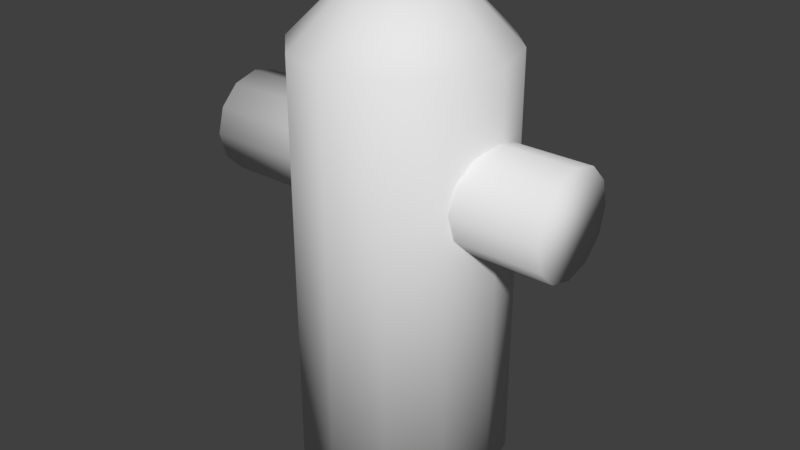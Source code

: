 # Source: firepost.blend  (saved by Blender 2.79.0; exported with 4.5.12 LTS)
import bpy
from mathutils import Matrix  # noqa: F401  (used for matrix-valued properties, if any)

bpy.ops.wm.read_factory_settings(use_empty=True)
scene = bpy.context.scene
scene.name = 'Scene'

# ---- collections
col_collection_1 = bpy.data.collections.new('Collection 1'); scene.collection.children.link(col_collection_1)

# ---- materials (node trees are filled in below, after node groups)
mat_material = bpy.data.materials.new('Material')
mat_material.alpha_threshold = 0.0
mat_material.use_transparent_shadow = False
mat_material.roughness = 0.5
mat_material.line_color = (0.0, 0.0, 0.0, 1.0)

# ---- material node trees

# ---- world
world_world = bpy.data.worlds.new('World'); scene.world = world_world
world_world.color = (0.05088, 0.05088, 0.05088)
world_world.use_sun_shadow = False
world_world.sun_shadow_jitter_overblur = 0.0
world_world.cycles.sampling_method = 'MANUAL'

# ---- meshes
me_cube = bpy.data.meshes.new('Cube')
me_cube.from_pydata([(0.2063, 0.327, 4.554), (-0.008649, 0.3846, 4.554), (-0.008649, 0.9547, 0.004938), (-0.008649, 0.9547, 3.985), (0.4914, 0.8207, 0.004938), (0.4914, 0.8207, 3.985), (0.8574, 0.4547, 0.004938), (0.8574, 0.4547, 3.985), (0.9914, -0.04533, 0.004938), (0.9914, -0.04533, 3.985), (0.8574, -0.5453, 0.004938), (0.8574, -0.5453, 3.985), (0.4914, -0.9114, 0.004938), (0.4914, -0.9114, 3.985), (-0.008648, -1.045, 0.004938), (-0.008648, -1.045, 3.985), (-0.5086, -0.9114, 0.004938), (-0.5086, -0.9114, 3.985), (-0.8747, -0.5453, 0.004938), (-0.8747, -0.5453, 3.985), (-1.009, -0.04533, 0.004938), (-1.009, -0.04533, 3.985), (-0.8747, 0.4547, 0.004938), (-0.8747, 0.4547, 3.985), (-0.5086, 0.8207, 0.004938), (-0.5086, 0.8207, 3.985), (0.3637, 0.1696, 4.554), (0.4213, -0.04533, 4.554), (0.3637, -0.2603, 4.554), (0.2063, -0.4176, 4.554), (-0.008649, -0.4752, 4.554), (-0.2236, -0.4176, 4.554), (-0.381, -0.2603, 4.554), (-0.4386, -0.04533, 4.554), (-0.381, 0.1696, 4.554), (-0.2236, 0.327, 4.554), (-1.805, 0.4338, 2.85), (1.707, 0.4338, 2.85), (-1.805, 0.3681, 2.605), (1.707, 0.3681, 2.605), (-1.805, 0.1888, 2.426), (1.707, 0.1888, 2.426), (-1.805, -0.05625, 2.36), (1.707, -0.05625, 2.36), (-1.805, -0.3013, 2.426), (1.707, -0.3013, 2.426), (-1.805, -0.4806, 2.605), (1.707, -0.4806, 2.605), (-1.805, -0.5463, 2.85), (1.707, -0.5463, 2.85), (-1.805, -0.4806, 3.095), (1.707, -0.4806, 3.095), (-1.805, -0.3013, 3.275), (1.707, -0.3013, 3.275), (-1.805, -0.05625, 3.34), (1.707, -0.05625, 3.34), (-1.805, 0.1888, 3.275), (1.707, 0.1888, 3.275), (-1.805, 0.3681, 3.095), (1.707, 0.3681, 3.095)], [], [(23, 21, 33, 34), (2, 3, 5, 4), (9, 7, 26, 27), (4, 5, 7, 6), (13, 11, 28, 29), (6, 7, 9, 8), (17, 15, 30, 31), (8, 9, 11, 10), (38, 39, 41, 40), (21, 19, 32, 33), (10, 11, 13, 12), (5, 3, 1, 0), (12, 13, 15, 14), (25, 23, 34, 35), (14, 15, 17, 16), (36, 37, 39, 38), (3, 25, 35, 1), (16, 17, 19, 18), (7, 5, 0, 26), (18, 19, 21, 20), (11, 9, 27, 28), (20, 21, 23, 22), (15, 13, 29, 30), (0, 1, 35, 34, 33, 32, 31, 30, 29, 28, 27, 26), (22, 23, 25, 24), (40, 41, 43, 42), (19, 17, 31, 32), (24, 25, 3, 2), (2, 4, 6, 8, 10, 12, 14, 16, 18, 20, 22, 24), (42, 43, 45, 44), (44, 45, 47, 46), (46, 47, 49, 48), (48, 49, 51, 50), (50, 51, 53, 52), (52, 53, 55, 54), (54, 55, 57, 56), (45, 43, 41, 39, 37, 59, 57, 55, 53, 51, 49, 47), (56, 57, 59, 58), (58, 59, 37, 36), (42, 44, 46, 48, 50, 52, 54, 56, 58, 36, 38, 40)])
me_cube.polygons.foreach_set('use_smooth', [True] * 40)
me_cube.materials.append(mat_material)
me_cube.use_remesh_preserve_volume = False
me_cube.use_remesh_preserve_attributes = False
me_cube.use_mirror_vertex_groups = False
me_cube.update()

# ---- objects
ob_cube = bpy.data.objects.new('Cube', me_cube)

# ---- transforms, parenting, visibility, modifiers, constraints
ob_cube.location = (0.0, 0.0, 0.0)
ob_cube.lock_rotations_4d = False
ob_cube.empty_display_type = 'ARROWS'
ob_cube.lineart.crease_threshold = 0.0

# ---- collection membership
col_collection_1.objects.link(ob_cube)

# ---- scene / render settings (as saved in the file)
scene.frame_start = 1; scene.frame_end = 250; scene.frame_set(1)
scene.render.engine = 'BLENDER_EEVEE_NEXT'
scene.render.resolution_percentage = 50
scene.render.dither_intensity = 0.0
scene.cycles.use_denoising = False
scene.cycles.samples = 128
scene.cycles.sampling_pattern = 'TABULATED_SOBOL'
scene.cycles.use_adaptive_sampling = False
scene.cycles.use_light_tree = False
scene.cycles.blur_glossy = 0.0
scene.cycles.sample_clamp_indirect = 0.0
scene.view_settings.view_transform = 'Standard'
bpy.context.view_layer.update()

# ---- added for rendering (the .blend has no active camera and no usable light): camera, sun
cam_auto = bpy.data.cameras.new('AutoCamera')
cam_auto.lens = 50.0
cam_auto.sensor_width = 36.0
cam_auto.clip_end = 1000.0
ob_auto_camera = bpy.data.objects.new('AutoCamera', cam_auto)
scene.collection.objects.link(ob_auto_camera)
ob_auto_camera.location = (5.58107, -6.80104, 6.78311)
ob_auto_camera.rotation_euler = (1.09748, -7.21219e-08, 0.694738)
scene.camera = ob_auto_camera
light_auto_sun = bpy.data.lights.new('AutoSun', 'SUN')
light_auto_sun.energy = 3.0
light_auto_sun.angle = 0.0523599
ob_auto_sun = bpy.data.objects.new('AutoSun', light_auto_sun)
scene.collection.objects.link(ob_auto_sun)
ob_auto_sun.rotation_euler = (0.872665, 0.174533, 0.523599)
bpy.context.view_layer.update()
